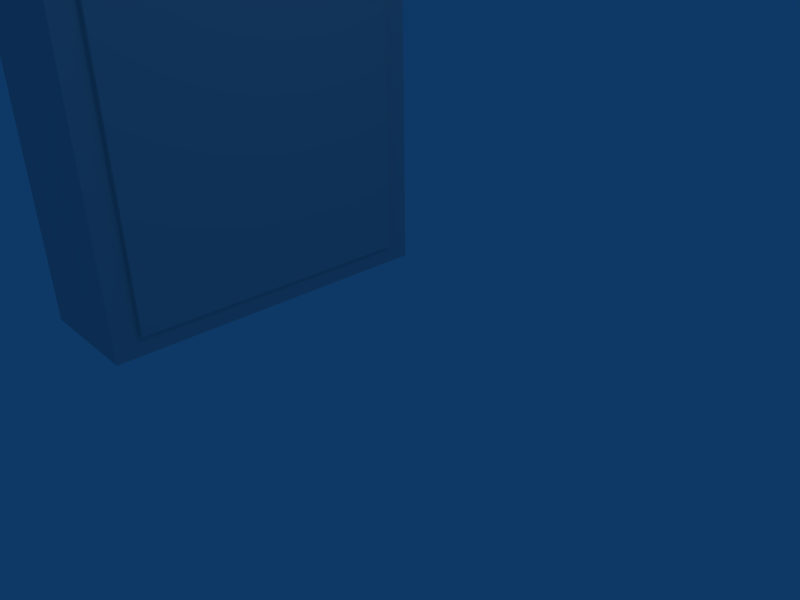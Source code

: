 # Source: cupboard.blend  (saved by Blender 2.41.0; exported with 4.5.12 LTS)
import bpy
from mathutils import Matrix  # noqa: F401  (used for matrix-valued properties, if any)

bpy.ops.wm.read_factory_settings(use_empty=True)
scene = bpy.context.scene
scene.name = 'Scene'

# ---- collections
col_collection_1 = bpy.data.collections.new('Collection 1'); scene.collection.children.link(col_collection_1)

# ---- world
world_world = bpy.data.worlds.new('World'); scene.world = world_world
world_world.color = (0.05656, 0.2208, 0.4)
world_world.use_sun_shadow = False
world_world.sun_shadow_jitter_overblur = 0.0
world_world.cycles.sampling_method = 'MANUAL'
world_world.cycles.sample_map_resolution = 256

# ---- cameras
cam_camera = bpy.data.cameras.new('Camera')
cam_camera.passepartout_alpha = 0.2
cam_camera.clip_end = 100.0
cam_camera.lens = 35.0
cam_camera.ortho_scale = 7.314
cam_camera.show_passepartout = False
cam_camera.show_safe_areas = True
cam_camera.dof.focus_distance = 0.0
cam_camera.dof.aperture_fstop = 128.0

# ---- lights
light_spot = bpy.data.lights.new('Spot', 'POINT')
light_spot.transmission_factor = 0.0
light_spot.cutoff_distance = 30.0
light_spot.energy = 100.0
light_spot.shadow_buffer_clip_start = 1.001
light_spot.shadow_soft_size = 1.0
light_spot.shadow_maximum_resolution = 0.006
light_spot.use_absolute_resolution = True
light_spot.cycles.use_multiple_importance_sampling = False

# ---- meshes
me_cube_002 = bpy.data.meshes.new('Cube.002')
me_cube_002.from_pydata([(1.0, 3.233, -3.04), (1.0, -3.521, -3.04), (-0.9687, -3.521, -3.04), (-0.9687, 3.233, -3.04), (1.0, 3.233, 2.018), (1.0, -3.521, 2.018), (-0.9687, -3.521, 2.018), (-0.9687, 3.233, 2.018)], [], [(0, 1, 2, 3), (4, 7, 6, 5), (0, 4, 5, 1), (1, 5, 6, 2), (2, 6, 7, 3), (4, 0, 3, 7)])
me_cube_002.use_remesh_preserve_volume = False
me_cube_002.use_remesh_preserve_attributes = False
me_cube_002.use_mirror_vertex_groups = False
me_cube_002.update()
me_cube_001 = bpy.data.meshes.new('Cube.001')
me_cube_001.from_pydata([(-0.3215, 4.594, 6.228), (-0.2387, -2.258, 2.82), (-1.666, -1.598, 1.458), (-1.748, 5.254, 4.865), (-4.662, 2.73, 9.87), (-4.579, -4.122, 6.463), (-6.006, -3.462, 5.101), (-6.089, 3.39, 8.508)], [], [(0, 1, 2, 3), (4, 7, 6, 5), (0, 4, 5, 1), (1, 5, 6, 2), (2, 6, 7, 3), (4, 0, 3, 7)])
me_cube_001.use_remesh_preserve_volume = False
me_cube_001.use_remesh_preserve_attributes = False
me_cube_001.use_mirror_vertex_groups = False
me_cube_001.update()

# ---- objects
ob_cube_002 = bpy.data.objects.new('Cube.002', me_cube_002)
ob_cube_001 = bpy.data.objects.new('Cube.001', me_cube_001)
ob_lamp = bpy.data.objects.new('Lamp', light_spot)
ob_camera = bpy.data.objects.new('Camera', cam_camera)

# ---- transforms, parenting, visibility, modifiers, constraints
ob_cube_002.location = (-3.645, -0.3473, 0.9276)
ob_cube_002.rotation_euler = (1.571, -0.0, -0.0)
ob_cube_002.lock_rotations_4d = False
ob_cube_002.empty_display_type = 'ARROWS'
ob_cube_002.color = (0.0, 0.0, 0.0, 1.0)
ob_cube_002.lineart.crease_threshold = 0.0
ob_cube_001.location = (-5.133, 5.774, -2.184)
ob_cube_001.rotation_euler = (1.109, 0.01082, 0.8149)
ob_cube_001.lock_rotations_4d = False
ob_cube_001.empty_display_type = 'ARROWS'
ob_cube_001.color = (0.0, 0.0, 0.0, 1.0)
ob_cube_001.lineart.crease_threshold = 0.0
ob_lamp.location = (4.076, 1.005, 5.904)
ob_lamp.rotation_euler = (0.6503, 0.05522, 1.866)
ob_lamp.lock_rotations_4d = False
ob_lamp.empty_display_type = 'ARROWS'
ob_lamp.color = (0.0, 0.0, 0.0, 0.0)
ob_lamp.lineart.crease_threshold = 0.0
ob_camera.location = (7.481, -6.508, 3.077)
ob_camera.rotation_euler = (1.109, 0.01082, 0.8149)
ob_camera.lock_rotations_4d = False
ob_camera.empty_display_type = 'ARROWS'
ob_camera.color = (0.0, 0.0, 0.0, 0.0)
ob_camera.display_type = 'WIRE'
ob_camera.lineart.crease_threshold = 0.0

# ---- collection membership
col_collection_1.objects.link(ob_cube_002)
col_collection_1.objects.link(ob_cube_001)
col_collection_1.objects.link(ob_lamp)
col_collection_1.objects.link(ob_camera)

# ---- scene / render settings (as saved in the file)
scene.camera = ob_camera
scene.frame_start = 1; scene.frame_end = 250; scene.frame_set(1)
scene.render.engine = 'BLENDER_EEVEE_NEXT'
scene.render.image_settings.file_format = 'JPEG'
scene.render.image_settings.color_mode = 'RGB'
scene.render.image_settings.compression = 90
scene.render.resolution_x = 800
scene.render.resolution_y = 600
scene.render.pixel_aspect_x = 100.0
scene.render.pixel_aspect_y = 100.0
scene.render.fps = 25
scene.render.dither_intensity = 0.0
scene.render.use_compositing = False
scene.render.use_sequencer = False
scene.render.bake_bias = 0.0
scene.render.use_stamp_time = False
scene.render.use_stamp_date = False
scene.render.use_stamp_frame = False
scene.render.use_stamp_camera = False
scene.render.use_stamp_scene = False
scene.render.use_stamp_filename = False
scene.render.use_stamp_render_time = False
scene.render.stamp_font_size = 0
scene.cycles.use_denoising = False
scene.cycles.samples = 10
scene.cycles.sampling_pattern = 'TABULATED_SOBOL'
scene.cycles.light_sampling_threshold = 0.0
scene.cycles.use_adaptive_sampling = False
scene.cycles.use_light_tree = False
scene.cycles.blur_glossy = 0.0
scene.cycles.volume_bounces = 1
scene.cycles.pixel_filter_type = 'GAUSSIAN'
scene.cycles.sample_clamp_indirect = 0.0
scene.view_settings.view_transform = 'Raw'
bpy.context.view_layer.update()
